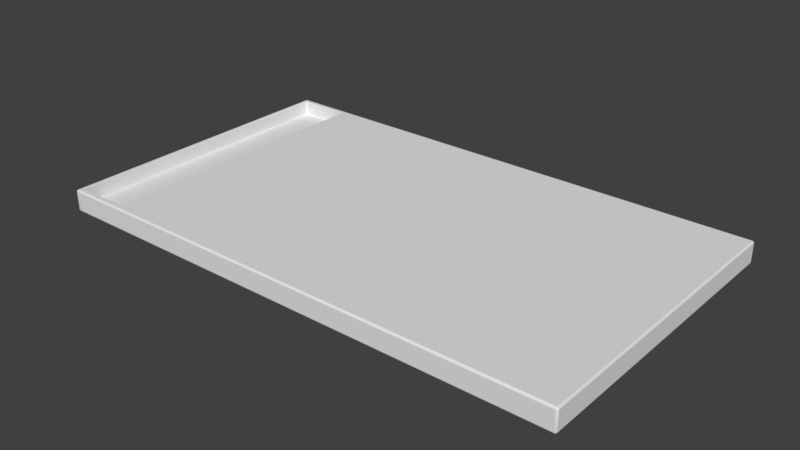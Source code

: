 # Source: FancyPanel_Inset.blend  (saved by Blender 2.77.0; exported with 4.5.12 LTS)
import bpy
from mathutils import Matrix  # noqa: F401  (used for matrix-valued properties, if any)

bpy.ops.wm.read_factory_settings(use_empty=True)
scene = bpy.context.scene
scene.name = 'Scene'

# ---- collections
col_collection_1 = bpy.data.collections.new('Collection 1'); scene.collection.children.link(col_collection_1)

# ---- world
world_world = bpy.data.worlds.new('World'); scene.world = world_world
world_world.color = (0.05088, 0.05088, 0.05088)
world_world.use_sun_shadow = False
world_world.sun_shadow_jitter_overblur = 0.0
world_world.cycles.sampling_method = 'MANUAL'

# ---- meshes
me_cube = bpy.data.meshes.new('Cube')
me_cube.from_pydata([(-0.2383, -0.14, -0.00827), (-0.24, -0.1383, -0.00827), (-0.2383, -0.1383, -0.01), (-0.2391, -0.1398, -0.00827), (-0.2383, -0.1398, -0.009134), (-0.2391, -0.1395, -0.009097), (-0.2398, -0.1383, -0.009134), (-0.2398, -0.1391, -0.00827), (-0.2395, -0.1391, -0.009097), (-0.2383, -0.1391, -0.009769), (-0.2391, -0.1383, -0.009769), (-0.2391, -0.1391, -0.009544), (-0.2383, -0.14, 0.00827), (-0.2383, -0.1383, 0.01), (-0.24, -0.1383, 0.00827), (-0.2383, -0.1398, 0.009134), (-0.2391, -0.1398, 0.00827), (-0.2391, -0.1395, 0.009097), (-0.2391, -0.1383, 0.009769), (-0.2383, -0.1391, 0.009769), (-0.2391, -0.1391, 0.009544), (-0.2398, -0.1391, 0.00827), (-0.2398, -0.1383, 0.009134), (-0.2395, -0.1391, 0.009097), (-0.2383, 0.14, -0.00827), (-0.2383, 0.1383, -0.01), (-0.24, 0.1383, -0.00827), (-0.2383, 0.1398, -0.009134), (-0.2391, 0.1398, -0.00827), (-0.2391, 0.1395, -0.009097), (-0.2391, 0.1383, -0.009769), (-0.2383, 0.1391, -0.009769), (-0.2391, 0.1391, -0.009544), (-0.2398, 0.1391, -0.00827), (-0.2398, 0.1383, -0.009134), (-0.2395, 0.1391, -0.009097), (-0.2383, 0.1383, 0.01), (-0.2383, 0.14, 0.00827), (-0.24, 0.1383, 0.00827), (-0.2383, 0.1391, 0.009769), (-0.2391, 0.1383, 0.009769), (-0.2391, 0.1391, 0.009544), (-0.2391, 0.1398, 0.00827), (-0.2383, 0.1398, 0.009134), (-0.2391, 0.1395, 0.009097), (-0.2398, 0.1383, 0.009134), (-0.2398, 0.1391, 0.00827), (-0.2395, 0.1391, 0.009097), (0.2383, -0.14, -0.00827), (0.2383, -0.1383, -0.01), (0.24, -0.1383, -0.00827), (0.2383, -0.1398, -0.009134), (0.2391, -0.1398, -0.00827), (0.2391, -0.1395, -0.009097), (0.2391, -0.1383, -0.009769), (0.2383, -0.1391, -0.009769), (0.2391, -0.1391, -0.009544), (0.2398, -0.1391, -0.00827), (0.2398, -0.1383, -0.009134), (0.2395, -0.1391, -0.009097), (0.2383, -0.1383, 0.01), (0.2383, -0.14, 0.00827), (0.24, -0.1383, 0.00827), (0.2383, -0.1391, 0.009769), (0.2391, -0.1383, 0.009769), (0.2391, -0.1391, 0.009544), (0.2391, -0.1398, 0.00827), (0.2383, -0.1398, 0.009134), (0.2391, -0.1395, 0.009097), (0.2398, -0.1383, 0.009134), (0.2398, -0.1391, 0.00827), (0.2395, -0.1391, 0.009097), (0.24, 0.1383, -0.00827), (0.2383, 0.1383, -0.01), (0.2383, 0.14, -0.00827), (0.2398, 0.1383, -0.009134), (0.2398, 0.1391, -0.00827), (0.2395, 0.1391, -0.009097), (0.2383, 0.1391, -0.009769), (0.2391, 0.1383, -0.009769), (0.2391, 0.1391, -0.009544), (0.2391, 0.1398, -0.00827), (0.2383, 0.1398, -0.009134), (0.2391, 0.1395, -0.009097), (0.2383, 0.1383, 0.01), (0.24, 0.1383, 0.00827), (0.2383, 0.14, 0.00827), (0.2391, 0.1383, 0.009769), (0.2383, 0.1391, 0.009769), (0.2391, 0.1391, 0.009544), (0.2398, 0.1391, 0.00827), (0.2398, 0.1383, 0.009134), (0.2395, 0.1391, 0.009097), (0.2383, 0.1398, 0.009134), (0.2391, 0.1398, 0.00827), (0.2391, 0.1395, 0.009097), (-0.187, 0.1383, 0.01), (-0.187, 0.1391, 0.009769), (-0.187, 0.1398, 0.009134), (-0.187, 0.14, 0.00827), (-0.187, 0.1383, -0.01), (-0.187, 0.1391, -0.009769), (-0.187, 0.1398, -0.009134), (-0.187, 0.14, -0.00827), (-0.187, -0.1383, 0.01), (-0.187, -0.1391, 0.009769), (-0.187, -0.1398, 0.009134), (-0.187, -0.14, 0.00827), (-0.187, -0.1383, -0.01), (-0.187, -0.1391, -0.009769), (-0.187, -0.1398, -0.009134), (-0.187, -0.14, -0.00827), (-0.2357, 0.1391, 0.009769), (-0.2357, 0.1398, 0.009134), (-0.2357, 0.14, 0.00827), (-0.2357, 0.1383, -0.01), (-0.2357, -0.1383, 0.01), (-0.2357, -0.1391, -0.009769), (-0.2357, -0.1398, -0.009134), (-0.2357, -0.14, -0.00827), (-0.2357, 0.1383, 0.01), (-0.2357, 0.1391, -0.009769), (-0.2357, 0.1398, -0.009134), (-0.2357, 0.14, -0.00827), (-0.2357, -0.1391, 0.009769), (-0.2357, -0.1398, 0.009134), (-0.2357, -0.14, 0.00827), (-0.2357, -0.1383, -0.01), (-0.2383, -0.1344, 0.01), (-0.2391, -0.1344, 0.009769), (-0.2398, -0.1344, 0.009134), (-0.24, -0.1344, 0.00827), (-0.2383, -0.1344, -0.01), (-0.2391, -0.1344, -0.009769), (-0.2398, -0.1344, -0.009134), (-0.24, -0.1344, -0.00827), (0.2383, -0.1344, 0.01), (0.2391, -0.1344, 0.009769), (0.2398, -0.1344, 0.009134), (0.24, -0.1344, 0.00827), (0.2383, -0.1344, -0.01), (0.2391, -0.1344, -0.009769), (0.2398, -0.1344, -0.009134), (0.24, -0.1344, -0.00827), (-0.187, -0.1344, -0.01), (-0.2357, -0.1344, -0.01), (-0.2383, 0.1349, 0.01), (-0.2391, 0.1349, -0.009769), (-0.2398, 0.1349, -0.009134), (-0.24, 0.1349, -0.00827), (0.2391, 0.1349, 0.009769), (0.2398, 0.1349, 0.009134), (0.24, 0.1349, 0.00827), (0.2383, 0.1349, -0.01), (-0.2391, 0.1349, 0.009769), (-0.2398, 0.1349, 0.009134), (-0.24, 0.1349, 0.00827), (-0.2383, 0.1349, -0.01), (0.2383, 0.1349, 0.01), (0.2391, 0.1349, -0.009769), (0.2398, 0.1349, -0.009134), (0.24, 0.1349, -0.00827), (-0.187, 0.1349, -0.01), (-0.2357, 0.1349, -0.01), (-0.187, -0.1335, 0.009174), (-0.1878, -0.1344, 0.009174), (-0.1862, -0.1352, 0.01), (-0.1873, -0.1341, 0.009174), (-0.187, -0.1344, 0.009696), (-0.187, -0.1346, 0.009758), (-0.1868, -0.1344, 0.009758), (-0.2357, -0.1335, 0.009174), (-0.2365, -0.1352, 0.01), (-0.2349, -0.1344, 0.009174), (-0.236, -0.1344, 0.009758), (-0.2357, -0.1344, 0.009696), (-0.2357, -0.1346, 0.009758), (-0.2355, -0.1341, 0.009174), (-0.187, 0.1341, 0.009174), (-0.1862, 0.1357, 0.01), (-0.1878, 0.1349, 0.009174), (-0.1868, 0.1349, 0.009758), (-0.187, 0.1349, 0.009696), (-0.187, 0.1351, 0.009758), (-0.1873, 0.1346, 0.009174), (-0.2357, 0.1341, 0.009174), (-0.2349, 0.1349, 0.009174), (-0.2365, 0.1357, 0.01), (-0.2355, 0.1346, 0.009174), (-0.2357, 0.1349, 0.009696), (-0.2357, 0.1351, 0.009758), (-0.236, 0.1349, 0.009758), (-0.187, 0.1341, -0.002551), (-0.1878, 0.1349, -0.002551), (-0.1878, 0.1341, -0.003376), (-0.1873, 0.1346, -0.002551), (-0.1873, 0.1346, -0.003072), (-0.1878, 0.1346, -0.003135), (-0.1873, 0.1341, -0.003135), (-0.187, -0.1335, -0.002551), (-0.1878, -0.1335, -0.003376), (-0.1878, -0.1344, -0.002551), (-0.1873, -0.1335, -0.003135), (-0.1873, -0.1341, -0.003072), (-0.1878, -0.1341, -0.003135), (-0.1873, -0.1341, -0.002551), (-0.2357, 0.1341, -0.002551), (-0.2349, 0.1341, -0.003376), (-0.2349, 0.1349, -0.002551), (-0.2355, 0.1341, -0.003135), (-0.2354, 0.1346, -0.003072), (-0.2349, 0.1346, -0.003135), (-0.2355, 0.1346, -0.002551), (-0.2357, -0.1335, -0.002551), (-0.2349, -0.1344, -0.002551), (-0.2349, -0.1335, -0.003376), (-0.2355, -0.1341, -0.002551), (-0.2354, -0.1341, -0.003072), (-0.2349, -0.1341, -0.003135), (-0.2355, -0.1335, -0.003135)], [], [(162, 100, 73, 153), (139, 62, 50, 143), (200, 194, 207, 215), (126, 12, 0, 119), (99, 86, 74, 103), (0, 3, 5, 4), (3, 7, 8, 5), (1, 6, 8, 7), (6, 10, 11, 8), (2, 9, 11, 10), (9, 4, 5, 11), (5, 8, 11), (12, 15, 17, 16), (15, 19, 20, 17), (13, 18, 20, 19), (18, 22, 23, 20), (14, 21, 23, 22), (21, 16, 17, 23), (17, 20, 23), (24, 27, 29, 28), (27, 31, 32, 29), (25, 30, 32, 31), (30, 34, 35, 32), (26, 33, 35, 34), (33, 28, 29, 35), (29, 32, 35), (36, 39, 41, 40), (39, 43, 44, 41), (37, 42, 44, 43), (42, 46, 47, 44), (38, 45, 47, 46), (45, 40, 41, 47), (41, 44, 47), (48, 51, 53, 52), (51, 55, 56, 53), (49, 54, 56, 55), (54, 58, 59, 56), (50, 57, 59, 58), (57, 52, 53, 59), (53, 56, 59), (60, 63, 65, 64), (63, 67, 68, 65), (61, 66, 68, 67), (66, 70, 71, 68), (62, 69, 71, 70), (69, 64, 65, 71), (65, 68, 71), (72, 75, 77, 76), (75, 79, 80, 77), (73, 78, 80, 79), (78, 82, 83, 80), (74, 81, 83, 82), (81, 76, 77, 83), (77, 80, 83), (84, 87, 89, 88), (87, 91, 92, 89), (85, 90, 92, 91), (90, 94, 95, 92), (86, 93, 95, 94), (93, 88, 89, 95), (89, 92, 95), (0, 12, 16, 3), (3, 16, 21, 7), (7, 21, 14, 1), (146, 36, 40, 154), (154, 40, 45, 155), (155, 45, 38, 156), (37, 24, 28, 42), (42, 28, 33, 46), (46, 33, 26, 38), (132, 2, 10, 133), (133, 10, 6, 134), (134, 6, 1, 135), (96, 84, 88, 97), (97, 88, 93, 98), (98, 93, 86, 99), (85, 72, 76, 90), (90, 76, 81, 94), (94, 81, 74, 86), (115, 25, 31, 121), (121, 31, 27, 122), (122, 27, 24, 123), (136, 60, 64, 137), (137, 64, 69, 138), (138, 69, 62, 139), (61, 48, 52, 66), (66, 52, 57, 70), (70, 57, 50, 62), (153, 73, 79, 159), (159, 79, 75, 160), (160, 75, 72, 161), (116, 13, 19, 124), (124, 19, 15, 125), (125, 15, 12, 126), (108, 49, 55, 109), (109, 55, 51, 110), (110, 51, 48, 111), (156, 38, 26, 149), (118, 110, 111, 119), (117, 109, 110, 118), (127, 108, 109, 117), (67, 106, 107, 61), (63, 105, 106, 67), (60, 104, 105, 63), (82, 102, 103, 74), (78, 101, 102, 82), (73, 100, 101, 78), (113, 98, 99, 114), (112, 97, 98, 113), (120, 96, 97, 112), (114, 99, 103, 123), (61, 107, 111, 48), (187, 120, 36, 146), (163, 115, 100, 162), (157, 25, 115, 163), (37, 114, 123, 24), (36, 120, 112, 39), (39, 112, 113, 43), (43, 113, 114, 37), (2, 127, 117, 9), (9, 117, 118, 4), (4, 118, 119, 0), (106, 125, 126, 107), (105, 124, 125, 106), (104, 116, 124, 105), (102, 122, 123, 103), (101, 121, 122, 102), (100, 115, 121, 101), (107, 126, 119, 111), (180, 186, 208, 193), (136, 158, 179, 166), (2, 132, 145, 127), (127, 145, 144, 108), (164, 178, 192, 199), (14, 131, 135, 1), (58, 142, 143, 50), (54, 141, 142, 58), (49, 140, 141, 54), (151, 138, 139, 152), (150, 137, 138, 151), (158, 136, 137, 150), (148, 134, 135, 149), (147, 133, 134, 148), (157, 132, 133, 147), (22, 130, 131, 14), (18, 129, 130, 22), (13, 128, 129, 18), (185, 171, 213, 206), (152, 139, 143, 161), (108, 144, 140, 49), (85, 152, 161, 72), (25, 157, 147, 30), (30, 147, 148, 34), (34, 148, 149, 26), (84, 158, 150, 87), (87, 150, 151, 91), (91, 151, 152, 85), (104, 166, 172, 116), (132, 157, 163, 145), (145, 163, 162, 144), (173, 165, 201, 214), (131, 156, 149, 135), (142, 160, 161, 143), (141, 159, 160, 142), (140, 153, 159, 141), (130, 155, 156, 131), (129, 154, 155, 130), (128, 146, 154, 129), (116, 172, 128, 13), (144, 162, 153, 140), (158, 84, 96, 179), (179, 96, 120, 187), (172, 187, 146, 128), (164, 167, 168, 170), (165, 169, 168, 167), (166, 170, 168, 169), (171, 174, 175, 177), (172, 176, 175, 174), (173, 177, 175, 176), (178, 181, 182, 184), (179, 183, 182, 181), (180, 184, 182, 183), (185, 188, 189, 191), (186, 190, 189, 188), (187, 191, 189, 190), (192, 195, 196, 198), (193, 197, 196, 195), (194, 198, 196, 197), (199, 202, 203, 205), (200, 204, 203, 202), (201, 205, 203, 204), (206, 209, 210, 212), (207, 211, 210, 209), (208, 212, 210, 211), (213, 216, 217, 219), (214, 218, 217, 216), (215, 219, 217, 218), (178, 164, 170, 181), (181, 170, 166, 179), (187, 172, 174, 191), (191, 174, 171, 185), (165, 173, 176, 169), (169, 176, 172, 166), (179, 187, 190, 183), (183, 190, 186, 180), (194, 200, 202, 198), (198, 202, 199, 192), (206, 213, 219, 209), (209, 219, 215, 207), (200, 215, 218, 204), (204, 218, 214, 201), (193, 208, 211, 197), (197, 211, 207, 194), (180, 193, 195, 184), (184, 195, 192, 178), (201, 165, 167, 205), (205, 167, 164, 199), (185, 206, 212, 188), (188, 212, 208, 186), (173, 214, 216, 177), (177, 216, 213, 171), (60, 136, 166, 104)])
me_cube.polygons.foreach_set('use_smooth', [0, 0, 0, 1, 0, 1, 1, 1, 1, 1, 1, 1, 1, 1, 1, 1, 1, 1, 1, 1, 1, 1, 1, 1, 1, 1, 1, 1, 1, 1, 1, 1, 1, 1, 1, 1, 1, 1, 1, 1, 1, 1, 1, 1, 1, 1, 1, 1, 1, 1, 1, 1, 1, 1, 1, 1, 1, 1, 1, 1, 1, 1, 1, 1, 1, 1, 1, 1, 1, 1, 1, 1, 1, 1, 1, 1, 1, 1, 1, 1, 1, 1, 1, 1, 1, 1, 1, 1, 1, 1, 1, 1, 1, 1, 1, 1, 1, 0, 1, 1, 1, 1, 1, 1, 1, 1, 1, 1, 1, 1, 1, 0, 0, 0, 1, 1, 1, 1, 1, 1, 1, 1, 1, 1, 1, 1, 1, 1, 0, 0, 0, 1, 0, 1, 1, 1, 1, 1, 1, 1, 1, 1, 1, 1, 1, 1, 1, 0, 0, 0, 0, 1, 1, 1, 1, 1, 1, 0, 1, 0, 0, 0, 1, 1, 1, 1, 1, 1, 0, 0, 0, 0, 0, 1, 1, 1, 1, 1, 1, 1, 1, 1, 1, 1, 1, 1, 1, 1, 1, 1, 1, 1, 1, 1, 1, 1, 1, 1, 1, 1, 1, 1, 1, 1, 1, 1, 1, 1, 1, 1, 1, 1, 1, 1, 1, 1, 1, 1, 1, 1, 1, 0])
_uv = me_cube.uv_layers.new(name='UVMap')
_uv.uv.foreach_set('vector', [0.5, 0.1725, 0.5, 0.06374, 0.7291, 0.06374, 0.7291, 0.1725, 0.8653, 0.5301, 0.7324, 0.5301, 0.7324, 0.5041, 0.8653, 0.5041, 0.4981, 0.7534, 0.4981, 0.8614, 0.3874, 0.8614, 0.3874, 0.7534, 0.3855, 0.5301, 0.2709, 0.5301, 0.2709, 0.5041, 0.3855, 0.5041, 0.5, 0.03229, 0.7291, 0.03229, 0.7291, 0.0583, 0.5, 0.0583, 0.2709, 0.5041, 0.2701, 0.5041, 0.2701, 0.5028, 0.2709, 0.5027, 0.2701, 0.5041, 0.2684, 0.5041, 0.2684, 0.5028, 0.2701, 0.5028, 0.2676, 0.5041, 0.2676, 0.5027, 0.2684, 0.5028, 0.2684, 0.5041, 0.2676, 0.5027, 0.2676, 0.5014, 0.2684, 0.5014, 0.2684, 0.5028, 0.2709, 0.4987, 0.2709, 0.5, 0.2701, 0.5, 0.2701, 0.4987, 0.2709, 0.5, 0.2709, 0.5027, 0.2701, 0.5028, 0.2701, 0.5, 0.2701, 0.5028, 0.2693, 0.5028, 0.2701, 0.5014, 0.2709, 0.5301, 0.2709, 0.5315, 0.2701, 0.5314, 0.2701, 0.5301, 0.2709, 0.5315, 0.2709, 0.5342, 0.2701, 0.5343, 0.2701, 0.5314, 0.2709, 0.5356, 0.2701, 0.5356, 0.2701, 0.5343, 0.2709, 0.5342, 0.2701, 0.5356, 0.2693, 0.5356, 0.2693, 0.5343, 0.2701, 0.5343, 0.2676, 0.5301, 0.2684, 0.5301, 0.2684, 0.5314, 0.2676, 0.5315, 0.2684, 0.5301, 0.2701, 0.5301, 0.2701, 0.5314, 0.2684, 0.5314, 0.2701, 0.5314, 0.2701, 0.5328, 0.2693, 0.5314, 0.2709, 0.0583, 0.2709, 0.05966, 0.2701, 0.0596, 0.2701, 0.0583, 0.2709, 0.05966, 0.2709, 0.06238, 0.2701, 0.06244, 0.2701, 0.0596, 0.2709, 0.06374, 0.2701, 0.06374, 0.2701, 0.06244, 0.2709, 0.06238, 0.2701, 0.06374, 0.2693, 0.06374, 0.2693, 0.06244, 0.2701, 0.06244, 0.00174, 0.5041, 0.0009088, 0.5041, 0.000944, 0.5028, 0.001739, 0.5027, 0.0009088, 0.5041, 7.594e-05, 0.5041, 7.594e-05, 0.5028, 0.000944, 0.5028, 0.2701, 0.0596, 0.2701, 0.06102, 0.2693, 0.0596, 0.2709, 0.9705, 0.2709, 0.9718, 0.2701, 0.9718, 0.2701, 0.9705, 0.2709, 0.9718, 0.2709, 0.9732, 0.2701, 0.9732, 0.2701, 0.9718, 0.2709, 0.03229, 0.2701, 0.03229, 0.2701, 0.03099, 0.2709, 0.03093, 0.2701, 0.03229, 0.2693, 0.03229, 0.2693, 0.03099, 0.2701, 0.03099, 0.00174, 0.5301, 0.001739, 0.5315, 0.000944, 0.5314, 0.0009088, 0.5301, 0.001739, 0.5315, 0.001739, 0.5328, 0.0009439, 0.5328, 0.000944, 0.5314, 0.2701, 0.9718, 0.2701, 0.9732, 0.2693, 0.9718, 0.7291, 0.5041, 0.7291, 0.5027, 0.7299, 0.5028, 0.7299, 0.5041, 0.7291, 0.5027, 0.7291, 0.5, 0.7299, 0.5, 0.7299, 0.5028, 0.7291, 0.4987, 0.7299, 0.4987, 0.7299, 0.5, 0.7291, 0.5, 0.7299, 0.4987, 0.7307, 0.4987, 0.7307, 0.5, 0.7299, 0.5, 0.7324, 0.5041, 0.7316, 0.5041, 0.7316, 0.5028, 0.7324, 0.5027, 0.7316, 0.5041, 0.7299, 0.5041, 0.7299, 0.5028, 0.7316, 0.5028, 0.7299, 0.5028, 0.7299, 0.5014, 0.7307, 0.5028, 0.7291, 0.5356, 0.7291, 0.5342, 0.7299, 0.5343, 0.7299, 0.5356, 0.7291, 0.5342, 0.7291, 0.5315, 0.7299, 0.5314, 0.7299, 0.5343, 0.7291, 0.5301, 0.7299, 0.5301, 0.7299, 0.5314, 0.7291, 0.5315, 0.7299, 0.5301, 0.7316, 0.5301, 0.7316, 0.5314, 0.7299, 0.5314, 0.7324, 0.5301, 0.7324, 0.5315, 0.7316, 0.5314, 0.7316, 0.5301, 0.7324, 0.5315, 0.7324, 0.5328, 0.7316, 0.5328, 0.7316, 0.5314, 0.7299, 0.5343, 0.7299, 0.5328, 0.7307, 0.5343, 0.9983, 0.5041, 0.9983, 0.5027, 0.9991, 0.5028, 0.9991, 0.5041, 0.9983, 0.5027, 0.9983, 0.5014, 0.9991, 0.5014, 0.9991, 0.5028, 0.7291, 0.06374, 0.7291, 0.06238, 0.7299, 0.06244, 0.7299, 0.06374, 0.7291, 0.06238, 0.7291, 0.05966, 0.7299, 0.0596, 0.7299, 0.06244, 0.7291, 0.0583, 0.7299, 0.0583, 0.7299, 0.0596, 0.7291, 0.05966, 0.7299, 0.0583, 0.7307, 0.0583, 0.7307, 0.0596, 0.7299, 0.0596, 0.9991, 0.5028, 0.9991, 0.5014, 0.9999, 0.5028, 0.7291, 0.9705, 0.7299, 0.9705, 0.7299, 0.9718, 0.7291, 0.9718, 0.7299, 0.9705, 0.7307, 0.9705, 0.7307, 0.9718, 0.7299, 0.9718, 0.9983, 0.5301, 0.9991, 0.5301, 0.9991, 0.5314, 0.9983, 0.5315, 0.9991, 0.5301, 0.9999, 0.5301, 0.9999, 0.5314, 0.9991, 0.5314, 0.7291, 0.03229, 0.7291, 0.03093, 0.7299, 0.03099, 0.7299, 0.03229, 0.7291, 0.03093, 0.7291, 0.02957, 0.7299, 0.02957, 0.7299, 0.03099, 0.7299, 0.9718, 0.7307, 0.9718, 0.7299, 0.9732, 0.2709, 0.5041, 0.2709, 0.5301, 0.2701, 0.5301, 0.2701, 0.5041, 0.2701, 0.5041, 0.2701, 0.5301, 0.2684, 0.5301, 0.2684, 0.5041, 0.2684, 0.5041, 0.2684, 0.5301, 0.2676, 0.5301, 0.2676, 0.5041, 0.2709, 0.8617, 0.2709, 0.9705, 0.2701, 0.9705, 0.2701, 0.8617, 0.2701, 0.8617, 0.2701, 0.9705, 0.2693, 0.9705, 0.2693, 0.8617, 0.06821, 0.5315, 0.001739, 0.5315, 0.00174, 0.5301, 0.06821, 0.5301, 0.2709, 0.03229, 0.2709, 0.0583, 0.2701, 0.0583, 0.2701, 0.03229, 0.2701, 0.03229, 0.2701, 0.0583, 0.2693, 0.0583, 0.2693, 0.03229, 0.0009088, 0.5301, 0.0009088, 0.5041, 0.00174, 0.5041, 0.00174, 0.5301, 0.2709, 0.2812, 0.2709, 0.4987, 0.2701, 0.4987, 0.2701, 0.2812, 0.2701, 0.2812, 0.2701, 0.4987, 0.2693, 0.4987, 0.2693, 0.2812, 0.1347, 0.5027, 0.2676, 0.5027, 0.2676, 0.5041, 0.1347, 0.5041, 0.5, 0.9705, 0.7291, 0.9705, 0.7291, 0.9718, 0.5, 0.9718, 0.5, 0.9718, 0.7291, 0.9718, 0.7291, 0.9732, 0.5, 0.9732, 0.5, 0.03093, 0.7291, 0.03093, 0.7291, 0.03229, 0.5, 0.03229, 0.9983, 0.5301, 0.9983, 0.5041, 0.9991, 0.5041, 0.9991, 0.5301, 0.9991, 0.5301, 0.9991, 0.5041, 0.9999, 0.5041, 0.9999, 0.5301, 0.7299, 0.03229, 0.7299, 0.0583, 0.7291, 0.0583, 0.7291, 0.03229, 0.3855, 0.06374, 0.2709, 0.06374, 0.2709, 0.06238, 0.3855, 0.06238, 0.3855, 0.06238, 0.2709, 0.06238, 0.2709, 0.05966, 0.3855, 0.05966, 0.3855, 0.05966, 0.2709, 0.05966, 0.2709, 0.0583, 0.3855, 0.0583, 0.7291, 0.753, 0.7291, 0.5356, 0.7299, 0.5356, 0.7299, 0.753, 0.7299, 0.753, 0.7299, 0.5356, 0.7307, 0.5356, 0.7307, 0.753, 0.8653, 0.5315, 0.7324, 0.5315, 0.7324, 0.5301, 0.8653, 0.5301, 0.7291, 0.5301, 0.7291, 0.5041, 0.7299, 0.5041, 0.7299, 0.5301, 0.7299, 0.5301, 0.7299, 0.5041, 0.7316, 0.5041, 0.7316, 0.5301, 0.7316, 0.5301, 0.7316, 0.5041, 0.7324, 0.5041, 0.7324, 0.5301, 0.7291, 0.1725, 0.7291, 0.06374, 0.7299, 0.06374, 0.7299, 0.1725, 0.7299, 0.1725, 0.7299, 0.06374, 0.7307, 0.06374, 0.7307, 0.1725, 0.9318, 0.5027, 0.9983, 0.5027, 0.9983, 0.5041, 0.9318, 0.5041, 0.3855, 0.5356, 0.2709, 0.5356, 0.2709, 0.5342, 0.3855, 0.5342, 0.3855, 0.5342, 0.2709, 0.5342, 0.2709, 0.5315, 0.3855, 0.5315, 0.3855, 0.5315, 0.2709, 0.5315, 0.2709, 0.5301, 0.3855, 0.5301, 0.5, 0.4987, 0.7291, 0.4987, 0.7291, 0.5, 0.5, 0.5, 0.5, 0.5, 0.7291, 0.5, 0.7291, 0.5027, 0.5, 0.5027, 0.5, 0.5027, 0.7291, 0.5027, 0.7291, 0.5041, 0.5, 0.5041, 0.06821, 0.5301, 0.00174, 0.5301, 0.00174, 0.5041, 0.06821, 0.5041, 0.3855, 0.5027, 0.5, 0.5027, 0.5, 0.5041, 0.3855, 0.5041, 0.3855, 0.5, 0.5, 0.5, 0.5, 0.5027, 0.3855, 0.5027, 0.3855, 0.4987, 0.5, 0.4987, 0.5, 0.5, 0.3855, 0.5, 0.7291, 0.5315, 0.5, 0.5315, 0.5, 0.5301, 0.7291, 0.5301, 0.7291, 0.5342, 0.5, 0.5342, 0.5, 0.5315, 0.7291, 0.5315, 0.7291, 0.5356, 0.5, 0.5356, 0.5, 0.5342, 0.7291, 0.5342, 0.7291, 0.05966, 0.5, 0.05966, 0.5, 0.0583, 0.7291, 0.0583, 0.7291, 0.06238, 0.5, 0.06238, 0.5, 0.05966, 0.7291, 0.05966, 0.7291, 0.06374, 0.5, 0.06374, 0.5, 0.06238, 0.7291, 0.06238, 0.3855, 0.03093, 0.5, 0.03093, 0.5, 0.03229, 0.3855, 0.03229, 0.3855, 0.9718, 0.5, 0.9718, 0.5, 0.9732, 0.3855, 0.9732, 0.3855, 0.9705, 0.5, 0.9705, 0.5, 0.9718, 0.3855, 0.9718, 0.3855, 0.03229, 0.5, 0.03229, 0.5, 0.0583, 0.3855, 0.0583, 0.7291, 0.5301, 0.5, 0.5301, 0.5, 0.5041, 0.7291, 0.5041, 0.3483, 0.8882, 0.3855, 0.9705, 0.2709, 0.9705, 0.2709, 0.8617, 0.3855, 0.1725, 0.3855, 0.06374, 0.5, 0.06374, 0.5, 0.1725, 0.2709, 0.1725, 0.2709, 0.06374, 0.3855, 0.06374, 0.3855, 0.1725, 0.2709, 0.03229, 0.3855, 0.03229, 0.3855, 0.0583, 0.2709, 0.0583, 0.2709, 0.9705, 0.3855, 0.9705, 0.3855, 0.9718, 0.2709, 0.9718, 0.2709, 0.9718, 0.3855, 0.9718, 0.3855, 0.9732, 0.2709, 0.9732, 0.2709, 0.03093, 0.3855, 0.03093, 0.3855, 0.03229, 0.2709, 0.03229, 0.2709, 0.4987, 0.3855, 0.4987, 0.3855, 0.5, 0.2709, 0.5, 0.2709, 0.5, 0.3855, 0.5, 0.3855, 0.5027, 0.2709, 0.5027, 0.2709, 0.5027, 0.3855, 0.5027, 0.3855, 0.5041, 0.2709, 0.5041, 0.5, 0.5315, 0.3855, 0.5315, 0.3855, 0.5301, 0.5, 0.5301, 0.5, 0.5342, 0.3855, 0.5342, 0.3855, 0.5315, 0.5, 0.5315, 0.5, 0.5356, 0.3855, 0.5356, 0.3855, 0.5342, 0.5, 0.5342, 0.5, 0.05966, 0.3855, 0.05966, 0.3855, 0.0583, 0.5, 0.0583, 0.5, 0.06238, 0.3855, 0.06238, 0.3855, 0.05966, 0.5, 0.05966, 0.5, 0.06374, 0.3855, 0.06374, 0.3855, 0.06238, 0.5, 0.06238, 0.5, 0.5301, 0.3855, 0.5301, 0.3855, 0.5041, 0.5, 0.5041, 0.4981, 0.8617, 0.3874, 0.8617, 0.3874, 0.8617, 0.4981, 0.8617, 0.7291, 0.753, 0.7291, 0.8617, 0.5004, 0.8621, 0.5004, 0.7527, 0.2709, 0.4987, 0.2709, 0.2812, 0.3855, 0.2812, 0.3855, 0.4987, 0.3855, 0.4987, 0.3855, 0.2812, 0.5, 0.2812, 0.5, 0.4987, 0.5, 0.7534, 0.5, 0.8614, 0.5, 0.8614, 0.5, 0.7534, 0.2676, 0.5301, 0.1347, 0.5301, 0.1347, 0.5041, 0.2676, 0.5041, 0.7324, 0.5027, 0.8653, 0.5027, 0.8653, 0.5041, 0.7324, 0.5041, 0.7299, 0.4987, 0.7299, 0.2812, 0.7307, 0.2812, 0.7307, 0.4987, 0.7291, 0.4987, 0.7291, 0.2812, 0.7299, 0.2812, 0.7299, 0.4987, 0.9318, 0.5315, 0.8653, 0.5315, 0.8653, 0.5301, 0.9318, 0.5301, 0.7299, 0.8617, 0.7299, 0.753, 0.7307, 0.753, 0.7307, 0.8617, 0.7291, 0.8617, 0.7291, 0.753, 0.7299, 0.753, 0.7299, 0.8617, 0.06821, 0.5027, 0.1347, 0.5027, 0.1347, 0.5041, 0.06821, 0.5041, 0.2701, 0.1725, 0.2701, 0.2812, 0.2693, 0.2812, 0.2693, 0.1725, 0.2709, 0.1725, 0.2709, 0.2812, 0.2701, 0.2812, 0.2701, 0.1725, 0.2676, 0.5315, 0.1347, 0.5315, 0.1347, 0.5301, 0.2676, 0.5301, 0.2701, 0.5356, 0.2701, 0.753, 0.2693, 0.753, 0.2693, 0.5356, 0.2709, 0.5356, 0.2709, 0.753, 0.2701, 0.753, 0.2701, 0.5356, 0.3855, 0.8614, 0.3855, 0.7534, 0.3855, 0.7534, 0.3855, 0.8614, 0.9318, 0.5301, 0.8653, 0.5301, 0.8653, 0.5041, 0.9318, 0.5041, 0.5, 0.4987, 0.5, 0.2812, 0.7291, 0.2812, 0.7291, 0.4987, 0.9983, 0.5301, 0.9318, 0.5301, 0.9318, 0.5041, 0.9983, 0.5041, 0.2709, 0.06374, 0.2709, 0.1725, 0.2701, 0.1725, 0.2701, 0.06374, 0.2701, 0.06374, 0.2701, 0.1725, 0.2693, 0.1725, 0.2693, 0.06374, 0.001739, 0.5027, 0.06821, 0.5027, 0.06821, 0.5041, 0.00174, 0.5041, 0.7291, 0.9705, 0.7291, 0.8617, 0.7299, 0.8617, 0.7299, 0.9705, 0.7299, 0.9705, 0.7299, 0.8617, 0.7307, 0.8617, 0.7307, 0.9705, 0.9983, 0.5315, 0.9318, 0.5315, 0.9318, 0.5301, 0.9983, 0.5301, 0.5, 0.5356, 0.5019, 0.7071, 0.3835, 0.7071, 0.3855, 0.5356, 0.2709, 0.2812, 0.2709, 0.1725, 0.3855, 0.1725, 0.3855, 0.2812, 0.3855, 0.2812, 0.3855, 0.1725, 0.5, 0.1725, 0.5, 0.2812, 0.3874, 0.753, 0.4981, 0.753, 0.4981, 0.753, 0.3874, 0.753, 0.1347, 0.5301, 0.06821, 0.5301, 0.06821, 0.5041, 0.1347, 0.5041, 0.8653, 0.5027, 0.9318, 0.5027, 0.9318, 0.5041, 0.8653, 0.5041, 0.7299, 0.2812, 0.7299, 0.1725, 0.7307, 0.1725, 0.7307, 0.2812, 0.7291, 0.2812, 0.7291, 0.1725, 0.7299, 0.1725, 0.7299, 0.2812, 0.1347, 0.5315, 0.06821, 0.5315, 0.06821, 0.5301, 0.1347, 0.5301, 0.2701, 0.753, 0.2701, 0.8617, 0.2693, 0.8617, 0.2693, 0.753, 0.2709, 0.753, 0.2709, 0.8617, 0.2701, 0.8617, 0.2701, 0.753, 0.3855, 0.5356, 0.3483, 0.7071, 0.2709, 0.753, 0.2709, 0.5356, 0.5, 0.2812, 0.5, 0.1725, 0.7291, 0.1725, 0.7291, 0.2812, 0.7291, 0.8617, 0.7291, 0.9705, 0.5, 0.9705, 0.5004, 0.8882, 0.5019, 0.8882, 0.5, 0.9705, 0.3855, 0.9705, 0.3835, 0.8882, 0.3483, 0.7527, 0.3483, 0.8621, 0.2709, 0.8617, 0.2709, 0.753, 0.5, 0.7534, 0.5, 0.753, 0.5, 0.753, 0.5, 0.753, 0.4981, 0.753, 0.5, 0.753, 0.5, 0.753, 0.5, 0.753, 0.5004, 0.7527, 0.5, 0.753, 0.5, 0.753, 0.5, 0.753, 0.3855, 0.7534, 0.3855, 0.753, 0.3855, 0.753, 0.3855, 0.753, 0.3835, 0.7071, 0.3855, 0.753, 0.3855, 0.753, 0.3855, 0.753, 0.3874, 0.753, 0.3855, 0.753, 0.3855, 0.753, 0.3855, 0.753, 0.5, 0.8614, 0.5, 0.8617, 0.5, 0.8617, 0.5, 0.8617, 0.5019, 0.8882, 0.5, 0.8617, 0.5, 0.8617, 0.5, 0.8617, 0.4981, 0.8617, 0.5, 0.8617, 0.5, 0.8617, 0.5, 0.8617, 0.3855, 0.8614, 0.3855, 0.8617, 0.3855, 0.8617, 0.3855, 0.8617, 0.3874, 0.8617, 0.3855, 0.8617, 0.3855, 0.8617, 0.3855, 0.8617, 0.3483, 0.8621, 0.3855, 0.8617, 0.3855, 0.8617, 0.3855, 0.8617, 0.5, 0.8614, 0.5, 0.8617, 0.4998, 0.8617, 0.5, 0.8614, 0.4981, 0.8617, 0.4981, 0.8617, 0.4998, 0.8617, 0.5, 0.8617, 0.4981, 0.8614, 0.5, 0.8614, 0.4998, 0.8617, 0.4981, 0.8617, 0.5, 0.7534, 0.5, 0.7534, 0.4998, 0.7531, 0.5, 0.753, 0.4981, 0.7534, 0.4981, 0.753, 0.4998, 0.7531, 0.5, 0.7534, 0.4981, 0.753, 0.5, 0.753, 0.4998, 0.7531, 0.4981, 0.753, 0.3855, 0.8614, 0.3855, 0.8614, 0.3857, 0.8617, 0.3855, 0.8617, 0.3874, 0.8614, 0.3874, 0.8617, 0.3857, 0.8617, 0.3855, 0.8614, 0.3874, 0.8617, 0.3855, 0.8617, 0.3857, 0.8617, 0.3874, 0.8617, 0.3855, 0.7534, 0.3855, 0.753, 0.3857, 0.7531, 0.3855, 0.7534, 0.3874, 0.753, 0.3874, 0.753, 0.3857, 0.7531, 0.3855, 0.753, 0.3874, 0.7534, 0.3855, 0.7534, 0.3857, 0.7531, 0.3874, 0.753, 0.5, 0.8614, 0.5, 0.7534, 0.5, 0.753, 0.5, 0.8617, 0.5, 0.8617, 0.5, 0.753, 0.5004, 0.7527, 0.5004, 0.8621, 0.3483, 0.8621, 0.3483, 0.7527, 0.3855, 0.753, 0.3855, 0.8617, 0.3855, 0.8617, 0.3855, 0.753, 0.3855, 0.7534, 0.3855, 0.8614, 0.4981, 0.753, 0.3874, 0.753, 0.3855, 0.753, 0.5, 0.753, 0.5, 0.753, 0.3855, 0.753, 0.3835, 0.7071, 0.5019, 0.7071, 0.5019, 0.8882, 0.3835, 0.8882, 0.3855, 0.8617, 0.5, 0.8617, 0.5, 0.8617, 0.3855, 0.8617, 0.3874, 0.8617, 0.4981, 0.8617, 0.4981, 0.8614, 0.4981, 0.7534, 0.5, 0.7534, 0.5, 0.8614, 0.5, 0.8614, 0.5, 0.7534, 0.5, 0.7534, 0.5, 0.8614, 0.3855, 0.8614, 0.3855, 0.7534, 0.3855, 0.7534, 0.3855, 0.8614, 0.3855, 0.8614, 0.3855, 0.7534, 0.3874, 0.7534, 0.3874, 0.8614, 0.4981, 0.7534, 0.3874, 0.7534, 0.3874, 0.753, 0.4981, 0.753, 0.4981, 0.753, 0.3874, 0.753, 0.3874, 0.753, 0.4981, 0.753, 0.4981, 0.8617, 0.3874, 0.8617, 0.3874, 0.8617, 0.4981, 0.8617, 0.4981, 0.8617, 0.3874, 0.8617, 0.3874, 0.8614, 0.4981, 0.8614, 0.4981, 0.8617, 0.4981, 0.8617, 0.5, 0.8617, 0.5, 0.8617, 0.5, 0.8617, 0.5, 0.8617, 0.5, 0.8614, 0.5, 0.8614, 0.4981, 0.753, 0.4981, 0.753, 0.5, 0.753, 0.5, 0.753, 0.5, 0.753, 0.5, 0.753, 0.5, 0.7534, 0.5, 0.7534, 0.3855, 0.8614, 0.3855, 0.8614, 0.3855, 0.8617, 0.3855, 0.8617, 0.3855, 0.8617, 0.3855, 0.8617, 0.3874, 0.8617, 0.3874, 0.8617, 0.3874, 0.753, 0.3874, 0.753, 0.3855, 0.753, 0.3855, 0.753, 0.3855, 0.753, 0.3855, 0.753, 0.3855, 0.7534, 0.3855, 0.7534, 0.7291, 0.5356, 0.7291, 0.753, 0.5004, 0.7071, 0.5, 0.5356])
me_cube.use_remesh_preserve_volume = False
me_cube.use_remesh_preserve_attributes = False
me_cube.use_mirror_vertex_groups = False
me_cube.update()

# ---- objects
ob_fancypanel = bpy.data.objects.new('FancyPanel', me_cube)

# ---- transforms, parenting, visibility, modifiers, constraints
ob_fancypanel.location = (0.0, 0.0, 0.0)
ob_fancypanel.lineart.crease_threshold = 0.0

# ---- collection membership
col_collection_1.objects.link(ob_fancypanel)

# ---- scene / render settings (as saved in the file)
scene.frame_start = 1; scene.frame_end = 250; scene.frame_set(1)
scene.render.engine = 'CYCLES'
scene.render.resolution_percentage = 50
scene.render.dither_intensity = 0.0
scene.cycles.use_denoising = False
scene.cycles.samples = 128
scene.cycles.sampling_pattern = 'TABULATED_SOBOL'
scene.cycles.light_sampling_threshold = 0.0
scene.cycles.use_adaptive_sampling = False
scene.cycles.use_light_tree = False
scene.cycles.blur_glossy = 0.0
scene.cycles.sample_clamp_indirect = 0.0
scene.view_settings.view_transform = 'Standard'
bpy.context.view_layer.update()

# ---- added for rendering (the .blend has no active camera and no usable light): camera, sun
cam_auto = bpy.data.cameras.new('AutoCamera')
cam_auto.lens = 50.0
cam_auto.sensor_width = 36.0
cam_auto.clip_end = 1000.0
ob_auto_camera = bpy.data.objects.new('AutoCamera', cam_auto)
scene.collection.objects.link(ob_auto_camera)
ob_auto_camera.location = (0.514478, -0.617374, 0.411583)
ob_auto_camera.rotation_euler = (1.09748, -7.21219e-08, 0.694738)
scene.camera = ob_auto_camera
light_auto_sun = bpy.data.lights.new('AutoSun', 'SUN')
light_auto_sun.energy = 3.0
light_auto_sun.angle = 0.0523599
ob_auto_sun = bpy.data.objects.new('AutoSun', light_auto_sun)
scene.collection.objects.link(ob_auto_sun)
ob_auto_sun.rotation_euler = (0.872665, 0.174533, 0.523599)
bpy.context.view_layer.update()
